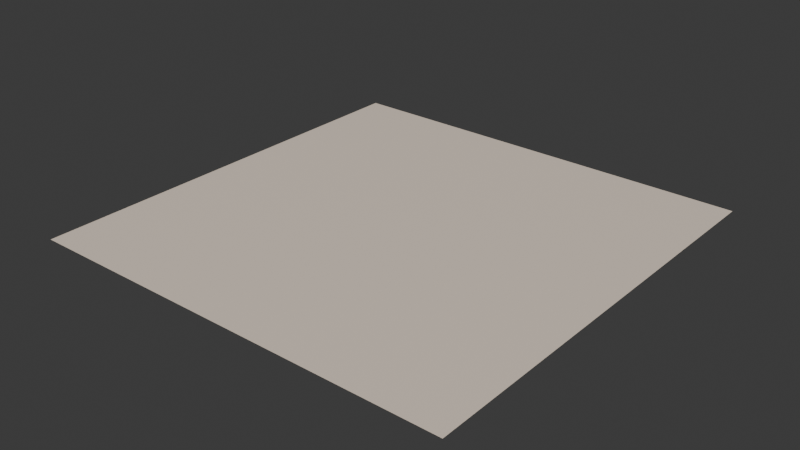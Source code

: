 # Source: memories.blend  (saved by Blender 4.2.66; exported with 4.5.12 LTS)
import bpy
from mathutils import Matrix  # noqa: F401  (used for matrix-valued properties, if any)

bpy.ops.wm.read_factory_settings(use_empty=True)
scene = bpy.context.scene
scene.name = 'Scene'

# ---- images (referenced by path relative to the original .blend; pixels are not part of the script)
import os
ASSET_DIR = os.environ.get("B2B_ASSET_DIR", "")  # directory of the original .blend (textures are referenced by path, not embedded)
HERE = os.path.dirname(os.path.abspath(__file__))  # packed textures are extracted next to this script under _unpacked/

def load_image(name, relpath, width, height, colorspace="sRGB"):
    """Load a texture the original file referenced (path relative to the .blend, or extracted next to this script)."""
    p = next((c for c in (os.path.join(HERE, relpath), os.path.join(ASSET_DIR, relpath)) if relpath and os.path.exists(c)), "")
    if p:
        img = bpy.data.images.load(p, check_existing=True)
        img.name = name
    else:  # same state as the original file: an image datablock whose file is absent (Cycles renders it pink)
        img = bpy.data.images.new(name, width, height)
        img.source = "FILE"
        img.filepath = "//" + (relpath or name)
    img.colorspace_settings.name = colorspace
    return img
img_base = load_image('base', '_unpacked/base.754fcc38.png', 720, 599, 'sRGB')

# ---- materials (node trees are filled in below, after node groups)
mat_memories = bpy.data.materials.new('memories')

# ---- material node trees
mat_memories.use_nodes = True; mat_memories.node_tree.nodes.clear()
_N = mat_memories.node_tree.nodes; _L = mat_memories.node_tree.links
n0 = _N.new('ShaderNodeBsdfPrincipled'); n0.name = 'Principled BSDF'; n0.location = (10, 300)
n1 = _N.new('ShaderNodeOutputMaterial'); n1.name = 'Material Output'; n1.location = (300, 300)
n2 = _N.new('ShaderNodeTexImage'); n2.name = 'Image Texture'; n2.location = (-440, 210)
n2.label = 'BASE COLOR'
n2.image = img_base
_L.new(n0.outputs[0], n1.inputs[0])
_L.new(n2.outputs[0], n0.inputs[0])
n1.is_active_output = True

# ---- world
world_world = bpy.data.worlds.new('World'); scene.world = world_world
world_world.use_nodes = True; world_world.node_tree.nodes.clear()
_N = world_world.node_tree.nodes; _L = world_world.node_tree.links
n0 = _N.new('ShaderNodeOutputWorld'); n0.name = 'World Output'; n0.location = (300, 300)
n1 = _N.new('ShaderNodeBackground'); n1.name = 'Background'; n1.location = (10, 300)
n1.inputs[0].default_value = (0.05088, 0.05088, 0.05088, 1.0)
_L.new(n1.outputs[0], n0.inputs[0])
n0.is_active_output = True
world_world.color = (0.05088, 0.05088, 0.05088)
world_world.sun_shadow_jitter_overblur = 0.0

# ---- meshes
me_plane = bpy.data.meshes.new('Plane')
me_plane.from_pydata([(-1.0, 1.0, 0.0), (-1.0, -1.0, 0.0), (1.0, 1.0, 0.0), (1.0, -1.0, 0.0)], [], [(0, 1, 2), (1, 3, 2)])
_uv = me_plane.uv_layers.new(name='UVMap')
_uv.uv.foreach_set('vector', [0.0, 1.0, 0.0, 0.0, 1.0, 1.0, 0.0, 0.0, 1.0, 0.0, 1.0, 1.0])
me_plane.materials.append(mat_memories)
me_plane.update()
me_plane.normals_split_custom_set([tuple(v) for v in zip(*[iter([0.0, 0.0, 1.0, 0.0, 0.0, 1.0, 0.0, 0.0, 1.0, 0.0, 0.0, 1.0, 0.0, 0.0, 1.0, 0.0, 0.0, 1.0])] * 3)])

# ---- objects
ob_memories = bpy.data.objects.new('memories', me_plane)

# ---- transforms, parenting, visibility, modifiers, constraints
ob_memories.location = (0.0, 0.0, 0.0)
ob_memories.rotation_mode = 'QUATERNION'
ob_memories.rotation_quaternion = (1.0, 0.0, 0.0, 0.0)

# ---- collection membership
scene.collection.objects.link(ob_memories)

# ---- scene / render settings (as saved in the file)
scene.frame_start = 1; scene.frame_end = 250; scene.frame_set(1)
scene.render.engine = 'BLENDER_EEVEE_NEXT'
bpy.context.view_layer.update()

# ---- added for rendering (the .blend has no active camera and no usable light): camera, sun
cam_auto = bpy.data.cameras.new('AutoCamera')
cam_auto.lens = 50.0
cam_auto.sensor_width = 36.0
cam_auto.clip_end = 1000.0
ob_auto_camera = bpy.data.objects.new('AutoCamera', cam_auto)
scene.collection.objects.link(ob_auto_camera)
ob_auto_camera.location = (2.61693, -3.14032, 2.09354)
ob_auto_camera.rotation_euler = (1.09748, -7.21219e-08, 0.694738)
scene.camera = ob_auto_camera
light_auto_sun = bpy.data.lights.new('AutoSun', 'SUN')
light_auto_sun.energy = 3.0
light_auto_sun.angle = 0.0523599
ob_auto_sun = bpy.data.objects.new('AutoSun', light_auto_sun)
scene.collection.objects.link(ob_auto_sun)
ob_auto_sun.rotation_euler = (0.872665, 0.174533, 0.523599)
bpy.context.view_layer.update()
